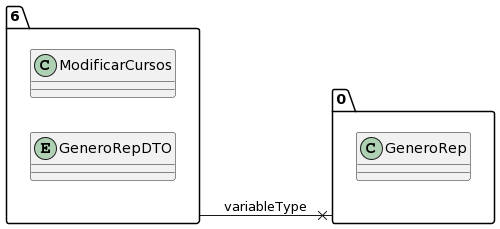

The diagram above was rendered by PlantUML. Its source (embedded in the PNG):
@startuml
allow_mixing
left to right direction
package "6"{
class ModificarCursos
entity GeneroRepDTO

}
package "0"{
class GeneroRep

}
"6" --x "0":variableType
@enduml